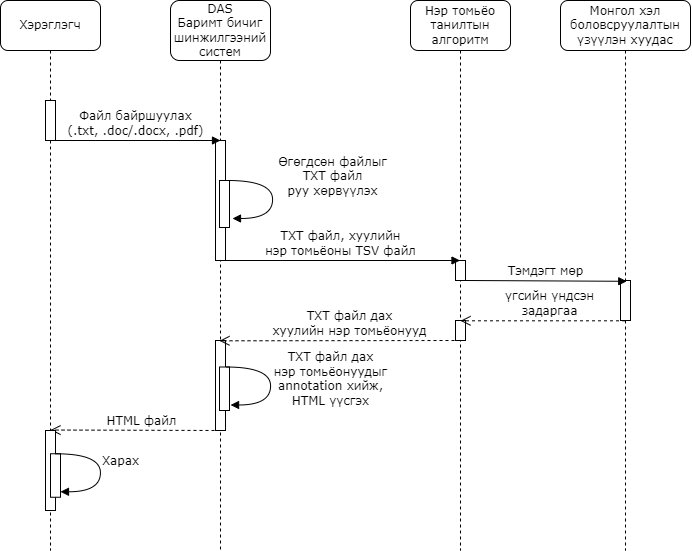

The diagram above was exported from draw.io. Its source (the exported page's mxGraphModel, read from the mxfile embedded in the PNG):
<mxGraphModel dx="1615" dy="832" grid="1" gridSize="10" guides="1" tooltips="1" connect="1" arrows="1" fold="1" page="1" pageScale="1" pageWidth="850" pageHeight="1100" math="0" shadow="0">
  <root>
    <mxCell id="0" />
    <mxCell id="1" parent="0" />
    <mxCell id="F4zDd7Y4hFYE68Fqb3w9-3" value="Нэр томьёо танилтын алгоритм" style="shape=umlLifeline;perimeter=lifelinePerimeter;whiteSpace=wrap;html=1;container=1;collapsible=0;recursiveResize=0;outlineConnect=0;rounded=1;shadow=0;comic=0;labelBackgroundColor=none;strokeWidth=1;fontFamily=Verdana;fontSize=12;align=center;size=50;" vertex="1" parent="1">
      <mxGeometry x="490" y="60" width="100" height="550" as="geometry" />
    </mxCell>
    <mxCell id="F4zDd7Y4hFYE68Fqb3w9-4" value="" style="html=1;points=[];perimeter=orthogonalPerimeter;rounded=0;shadow=0;comic=0;labelBackgroundColor=none;strokeWidth=1;fontFamily=Verdana;fontSize=12;align=center;" vertex="1" parent="F4zDd7Y4hFYE68Fqb3w9-3">
      <mxGeometry x="45" y="260" width="10" height="20" as="geometry" />
    </mxCell>
    <mxCell id="F4zDd7Y4hFYE68Fqb3w9-5" value="" style="html=1;points=[];perimeter=orthogonalPerimeter;rounded=0;shadow=0;comic=0;labelBackgroundColor=none;strokeWidth=1;fontFamily=Verdana;fontSize=12;align=center;" vertex="1" parent="F4zDd7Y4hFYE68Fqb3w9-3">
      <mxGeometry x="45" y="320" width="10" height="20" as="geometry" />
    </mxCell>
    <mxCell id="F4zDd7Y4hFYE68Fqb3w9-6" value="Монгол хэл боловсруулалтын&lt;br&gt;үзүүлэн хуудас" style="shape=umlLifeline;perimeter=lifelinePerimeter;whiteSpace=wrap;html=1;container=1;collapsible=0;recursiveResize=0;outlineConnect=0;rounded=1;shadow=0;comic=0;labelBackgroundColor=none;strokeWidth=1;fontFamily=Verdana;fontSize=12;align=center;size=50;" vertex="1" parent="1">
      <mxGeometry x="640" y="60" width="130" height="550" as="geometry" />
    </mxCell>
    <mxCell id="F4zDd7Y4hFYE68Fqb3w9-7" value="" style="html=1;points=[];perimeter=orthogonalPerimeter;rounded=0;shadow=0;comic=0;labelBackgroundColor=none;strokeWidth=1;fontFamily=Verdana;fontSize=12;align=center;" vertex="1" parent="F4zDd7Y4hFYE68Fqb3w9-6">
      <mxGeometry x="60" y="280" width="10" height="40" as="geometry" />
    </mxCell>
    <mxCell id="F4zDd7Y4hFYE68Fqb3w9-8" value="Тэмдэгт мөр" style="html=1;verticalAlign=bottom;endArrow=block;labelBackgroundColor=none;fontFamily=Verdana;fontSize=12;entryX=0.626;entryY=0.02;entryDx=0;entryDy=0;entryPerimeter=0;" edge="1" parent="F4zDd7Y4hFYE68Fqb3w9-6" target="F4zDd7Y4hFYE68Fqb3w9-7">
      <mxGeometry relative="1" as="geometry">
        <mxPoint x="-95" y="280" as="sourcePoint" />
        <mxPoint x="50" y="280" as="targetPoint" />
      </mxGeometry>
    </mxCell>
    <mxCell id="F4zDd7Y4hFYE68Fqb3w9-9" value="үгсийн үндсэн &lt;br&gt;задаргаа" style="html=1;verticalAlign=bottom;endArrow=open;dashed=1;endSize=8;labelBackgroundColor=none;fontFamily=Verdana;fontSize=12;edgeStyle=elbowEdgeStyle;elbow=vertical;" edge="1" parent="F4zDd7Y4hFYE68Fqb3w9-6">
      <mxGeometry x="-0.0714" relative="1" as="geometry">
        <mxPoint x="-100" y="320.04999999999995" as="targetPoint" />
        <Array as="points" />
        <mxPoint x="64.5" y="320.30769230769215" as="sourcePoint" />
        <mxPoint x="1" as="offset" />
      </mxGeometry>
    </mxCell>
    <mxCell id="F4zDd7Y4hFYE68Fqb3w9-13" value="DAS&lt;br&gt;Баримт бичиг шинжилгээний&lt;br&gt;систем" style="shape=umlLifeline;perimeter=lifelinePerimeter;whiteSpace=wrap;html=1;container=1;collapsible=0;recursiveResize=0;outlineConnect=0;rounded=1;shadow=0;comic=0;labelBackgroundColor=none;strokeWidth=1;fontFamily=Verdana;fontSize=12;align=center;size=60;" vertex="1" parent="1">
      <mxGeometry x="250" y="60" width="100" height="550" as="geometry" />
    </mxCell>
    <mxCell id="F4zDd7Y4hFYE68Fqb3w9-20" value="" style="html=1;points=[];perimeter=orthogonalPerimeter;rounded=0;shadow=0;comic=0;labelBackgroundColor=none;strokeWidth=1;fontFamily=Verdana;fontSize=12;align=center;" vertex="1" parent="F4zDd7Y4hFYE68Fqb3w9-13">
      <mxGeometry x="45" y="140" width="10" height="120" as="geometry" />
    </mxCell>
    <mxCell id="F4zDd7Y4hFYE68Fqb3w9-21" value="" style="html=1;points=[];perimeter=orthogonalPerimeter;rounded=0;shadow=0;comic=0;labelBackgroundColor=none;strokeWidth=1;fontFamily=Verdana;fontSize=12;align=center;" vertex="1" parent="F4zDd7Y4hFYE68Fqb3w9-13">
      <mxGeometry x="49" y="180" width="10" height="47" as="geometry" />
    </mxCell>
    <mxCell id="F4zDd7Y4hFYE68Fqb3w9-22" value="Өгөгдсөн файлыг &lt;br&gt;TXT файл&lt;br style=&quot;border-color: var(--border-color);&quot;&gt;руу хөрвүүлэх" style="html=1;verticalAlign=bottom;endArrow=block;labelBackgroundColor=none;fontFamily=Verdana;fontSize=12;elbow=vertical;edgeStyle=orthogonalEdgeStyle;curved=1;entryX=1;entryY=0.286;entryPerimeter=0;exitX=1.038;exitY=0.345;exitPerimeter=0;" edge="1" parent="F4zDd7Y4hFYE68Fqb3w9-13">
      <mxGeometry x="0.0569" y="60" relative="1" as="geometry">
        <mxPoint x="57" y="180" as="sourcePoint" />
        <mxPoint x="62" y="218" as="targetPoint" />
        <Array as="points">
          <mxPoint x="102" y="180" />
          <mxPoint x="102" y="218" />
        </Array>
        <mxPoint as="offset" />
      </mxGeometry>
    </mxCell>
    <mxCell id="F4zDd7Y4hFYE68Fqb3w9-23" value="" style="html=1;points=[];perimeter=orthogonalPerimeter;rounded=0;shadow=0;comic=0;labelBackgroundColor=none;strokeWidth=1;fontFamily=Verdana;fontSize=12;align=center;" vertex="1" parent="F4zDd7Y4hFYE68Fqb3w9-13">
      <mxGeometry x="45" y="340" width="10" height="90" as="geometry" />
    </mxCell>
    <mxCell id="F4zDd7Y4hFYE68Fqb3w9-24" value="" style="html=1;points=[];perimeter=orthogonalPerimeter;rounded=0;shadow=0;comic=0;labelBackgroundColor=none;strokeWidth=1;fontFamily=Verdana;fontSize=12;align=center;" vertex="1" parent="F4zDd7Y4hFYE68Fqb3w9-13">
      <mxGeometry x="49" y="366.5" width="10" height="43.5" as="geometry" />
    </mxCell>
    <mxCell id="F4zDd7Y4hFYE68Fqb3w9-25" value="TXT файл дах &lt;br&gt;нэр томьёонуудыг &lt;br&gt;annotation хийж, &lt;br&gt;HTML үүсгэх" style="html=1;verticalAlign=bottom;endArrow=block;labelBackgroundColor=none;fontFamily=Verdana;fontSize=12;elbow=vertical;edgeStyle=orthogonalEdgeStyle;curved=1;entryX=1;entryY=0.286;entryPerimeter=0;exitX=1.038;exitY=0.345;exitPerimeter=0;" edge="1" parent="F4zDd7Y4hFYE68Fqb3w9-13">
      <mxGeometry x="0.3495" y="60" relative="1" as="geometry">
        <mxPoint x="55.06" y="366.5" as="sourcePoint" />
        <mxPoint x="60.06" y="404.5" as="targetPoint" />
        <Array as="points">
          <mxPoint x="100.06" y="366.5" />
          <mxPoint x="100.06" y="404.5" />
        </Array>
        <mxPoint x="60" y="-54" as="offset" />
      </mxGeometry>
    </mxCell>
    <mxCell id="F4zDd7Y4hFYE68Fqb3w9-34" value="Файл байршуулах&lt;br&gt;(.txt, .doc/.docx, .pdf)" style="html=1;verticalAlign=bottom;endArrow=block;labelBackgroundColor=none;fontFamily=Verdana;fontSize=12;" edge="1" parent="F4zDd7Y4hFYE68Fqb3w9-13">
      <mxGeometry relative="1" as="geometry">
        <mxPoint x="-120" y="140" as="sourcePoint" />
        <mxPoint x="50" y="140" as="targetPoint" />
      </mxGeometry>
    </mxCell>
    <mxCell id="F4zDd7Y4hFYE68Fqb3w9-40" value="HTML файл" style="html=1;verticalAlign=bottom;endArrow=open;dashed=1;endSize=8;labelBackgroundColor=none;fontFamily=Verdana;fontSize=12;edgeStyle=elbowEdgeStyle;elbow=vertical;" edge="1" parent="F4zDd7Y4hFYE68Fqb3w9-13">
      <mxGeometry x="-0.0714" relative="1" as="geometry">
        <mxPoint x="-119.99846153846144" y="430.30769230769215" as="targetPoint" />
        <Array as="points" />
        <mxPoint x="50" y="430" as="sourcePoint" />
        <mxPoint x="1" as="offset" />
      </mxGeometry>
    </mxCell>
    <mxCell id="F4zDd7Y4hFYE68Fqb3w9-30" value="TXT файл, хуулийн &lt;br&gt;нэр томьёоны TSV файл" style="html=1;verticalAlign=bottom;endArrow=block;labelBackgroundColor=none;fontFamily=Verdana;fontSize=12;" edge="1" parent="1">
      <mxGeometry relative="1" as="geometry">
        <mxPoint x="300" y="320" as="sourcePoint" />
        <mxPoint x="539.5" y="320" as="targetPoint" />
      </mxGeometry>
    </mxCell>
    <mxCell id="F4zDd7Y4hFYE68Fqb3w9-31" value="TXT файл дах &lt;br&gt;хуулийн нэр томьёонууд" style="html=1;verticalAlign=bottom;endArrow=open;dashed=1;endSize=8;labelBackgroundColor=none;fontFamily=Verdana;fontSize=12;edgeStyle=elbowEdgeStyle;elbow=vertical;" edge="1" parent="1">
      <mxGeometry x="-0.0714" relative="1" as="geometry">
        <mxPoint x="298.96153846153857" y="400.30769230769215" as="targetPoint" />
        <Array as="points" />
        <mxPoint x="540" y="400" as="sourcePoint" />
        <mxPoint x="1" as="offset" />
      </mxGeometry>
    </mxCell>
    <mxCell id="F4zDd7Y4hFYE68Fqb3w9-32" value="Хэрэглэгч" style="shape=umlLifeline;perimeter=lifelinePerimeter;whiteSpace=wrap;html=1;container=1;collapsible=0;recursiveResize=0;outlineConnect=0;rounded=1;shadow=0;comic=0;labelBackgroundColor=none;strokeWidth=1;fontFamily=Verdana;fontSize=12;align=center;size=50;" vertex="1" parent="1">
      <mxGeometry x="80" y="60" width="100" height="550" as="geometry" />
    </mxCell>
    <mxCell id="F4zDd7Y4hFYE68Fqb3w9-33" value="" style="html=1;points=[];perimeter=orthogonalPerimeter;rounded=0;shadow=0;comic=0;labelBackgroundColor=none;strokeWidth=1;fontFamily=Verdana;fontSize=12;align=center;" vertex="1" parent="F4zDd7Y4hFYE68Fqb3w9-32">
      <mxGeometry x="45" y="100" width="10" height="40" as="geometry" />
    </mxCell>
    <mxCell id="F4zDd7Y4hFYE68Fqb3w9-38" value="" style="html=1;points=[];perimeter=orthogonalPerimeter;rounded=0;shadow=0;comic=0;labelBackgroundColor=none;strokeWidth=1;fontFamily=Verdana;fontSize=12;align=center;" vertex="1" parent="F4zDd7Y4hFYE68Fqb3w9-32">
      <mxGeometry x="45" y="430" width="10" height="80" as="geometry" />
    </mxCell>
    <mxCell id="F4zDd7Y4hFYE68Fqb3w9-39" value="" style="html=1;points=[];perimeter=orthogonalPerimeter;rounded=0;shadow=0;comic=0;labelBackgroundColor=none;strokeWidth=1;fontFamily=Verdana;fontSize=12;align=center;" vertex="1" parent="F4zDd7Y4hFYE68Fqb3w9-32">
      <mxGeometry x="50" y="453.25" width="10" height="43.5" as="geometry" />
    </mxCell>
    <mxCell id="F4zDd7Y4hFYE68Fqb3w9-41" value="Харах" style="html=1;verticalAlign=bottom;endArrow=block;labelBackgroundColor=none;fontFamily=Verdana;fontSize=12;elbow=vertical;edgeStyle=orthogonalEdgeStyle;curved=1;entryX=1;entryY=0.286;entryPerimeter=0;exitX=1.038;exitY=0.345;exitPerimeter=0;" edge="1" parent="F4zDd7Y4hFYE68Fqb3w9-32">
      <mxGeometry x="0.0044" y="20" relative="1" as="geometry">
        <mxPoint x="54.97999999999999" y="453.29" as="sourcePoint" />
        <mxPoint x="59.97999999999999" y="491.28999999999996" as="targetPoint" />
        <Array as="points">
          <mxPoint x="99.97999999999999" y="453.29" />
          <mxPoint x="99.97999999999999" y="491.28999999999996" />
        </Array>
        <mxPoint as="offset" />
      </mxGeometry>
    </mxCell>
  </root>
</mxGraphModel>